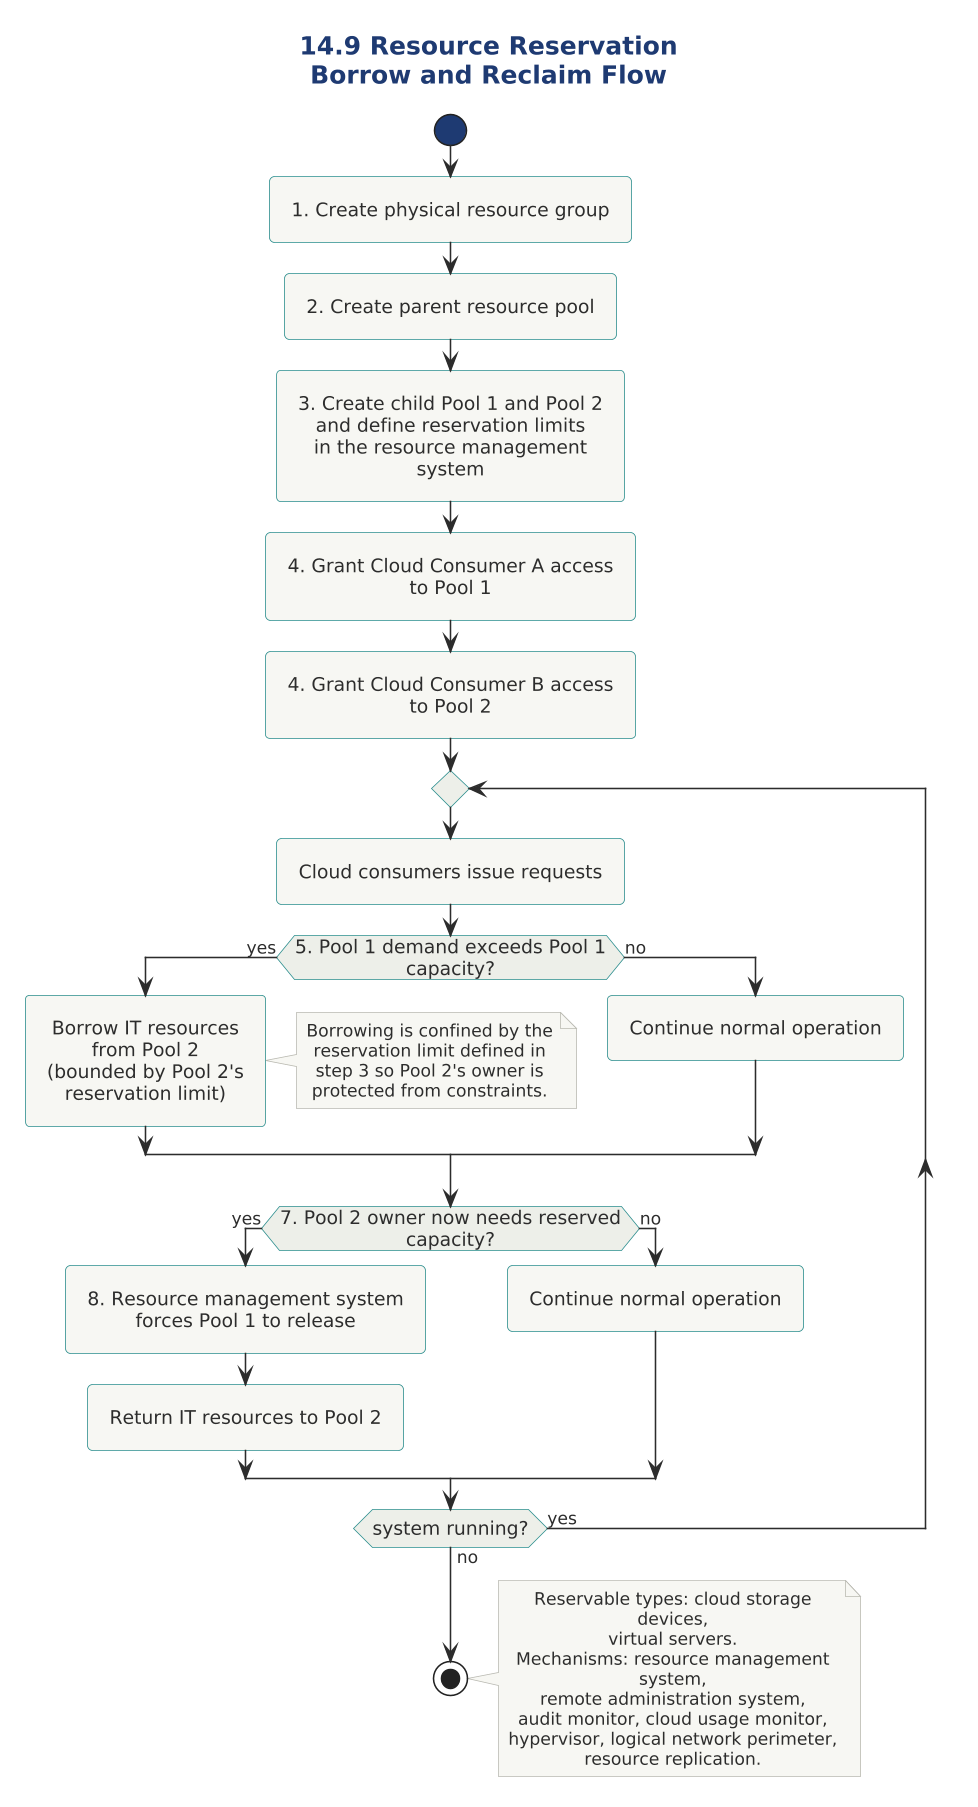

The diagram above was rendered by PlantUML. Its source (embedded in the PNG):
@startuml

skinparam dpi 150



' ============================================================
' Diagram   : Resource Reservation - Borrow & Release Flow
' Section   : 14.9 Resource Reservation Architecture
' Type      : Activity diagram
' Message   : The resource management system enforces per-pool
'             reservation limits, allowing controlled borrowing
'             and reclaiming reserved IT resources when their
'             owner needs them.
' ============================================================

!include ../../../../../../../tooling/styles/plantuml/behavioral/activity-diagram-style.iuml

title 14.9 Resource Reservation\nBorrow and Reclaim Flow

start
:1. Create physical resource group;
:2. Create parent resource pool;
:3. Create child Pool 1 and Pool 2\nand define reservation limits\nin the resource management system;
:4. Grant Cloud Consumer A access to Pool 1;
:4. Grant Cloud Consumer B access to Pool 2;

repeat
  :Cloud consumers issue requests;

  if (5. Pool 1 demand exceeds Pool 1 capacity?) then (yes)
    :Borrow IT resources\nfrom Pool 2\n(bounded by Pool 2's\nreservation limit);
    note right
      Borrowing is confined by the
      reservation limit defined in
      step 3 so Pool 2's owner is
      protected from constraints.
    end note
  else (no)
    :Continue normal operation;
  endif

  if (7. Pool 2 owner now needs reserved capacity?) then (yes)
    :8. Resource management system\nforces Pool 1 to release;
    :Return IT resources to Pool 2;
  else (no)
    :Continue normal operation;
  endif
repeat while (system running?) is (yes) not (no)
stop

note right
  Reservable types: cloud storage devices,
  virtual servers.
  Mechanisms: resource management system,
  remote administration system,
  audit monitor, cloud usage monitor,
  hypervisor, logical network perimeter,
  resource replication.
end note

@enduml